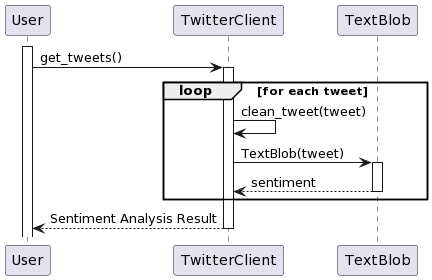

The diagram above was rendered by PlantUML. Its source (embedded in the PNG):
@startuml
!define FETCH_TWEETS(TwitterClient)
!define ANALYZE_TWEET(TwitterClient)
!define GET_SENTIMENT(TwitterClient)
!define TWITTER_API(TwitterClient)
!define TEXTBLOB_ANALYSIS(TextBlob)

participant User
participant "TwitterClient" as TC
participant "TextBlob" as TB

activate User

User -> TC: get_tweets()
activate TC
FETCH_TWEETS(TC)

loop for each tweet
  TC -> TC: clean_tweet(tweet)
  ANALYZE_TWEET(TC)
  TC -> TB: TextBlob(tweet)
  activate TB
  TEXTBLOB_ANALYSIS(TB)
  TB --> TC: sentiment
  deactivate TB
  GET_SENTIMENT(TC)
end loop

TC --> User: Sentiment Analysis Result
deactivate TC
@enduml